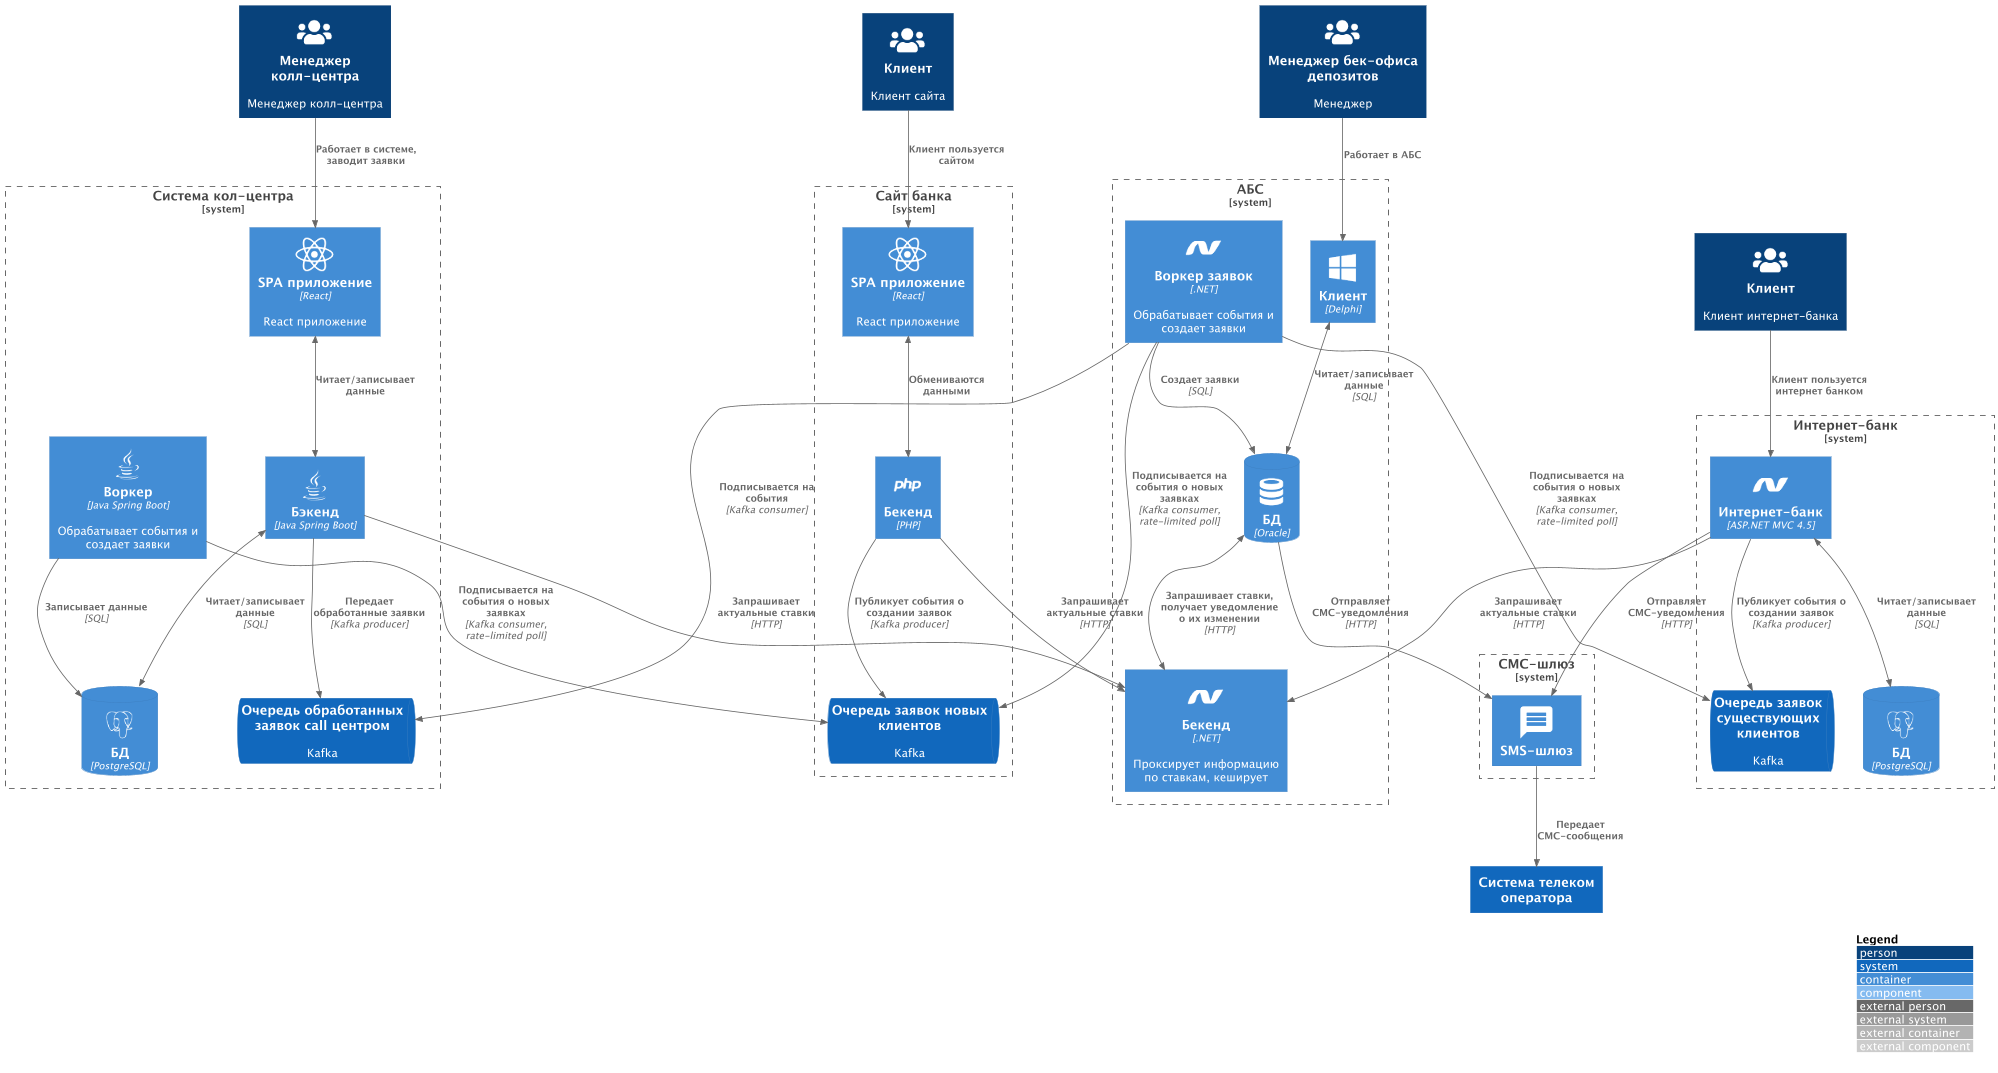

The diagram above was rendered by PlantUML. Its source (embedded in the PNG):
@startuml
!include utils/C4_Context.puml
!include utils/C4_Container.puml
!include utils/C4_Component.puml

!define DEVICONS https://raw.githubusercontent.com/tupadr3/plantuml-icon-font-sprites/master/devicons
!define DEVICONS2 https://raw.githubusercontent.com/tupadr3/plantuml-icon-font-sprites/master/devicons2
!define FONTAWESOME https://raw.githubusercontent.com/tupadr3/plantuml-icon-font-sprites/master/font-awesome-5
!define MATERIAL https://raw.githubusercontent.com/tupadr3/plantuml-icon-font-sprites/master/material
!include DEVICONS/angular.puml
!include DEVICONS/java.puml
!include DEVICONS/msql_server.puml
!include DEVICONS/go.puml
!include DEVICONS/postgresql.puml
!include DEVICONS/android.puml
!include DEVICONS/redis.puml
!include DEVICONS/python.puml
!include DEVICONS/php.puml
!include DEVICONS/dotnet.puml
!include DEVICONS/windows.puml
!include DEVICONS/database.puml
!include DEVICONS2/react_original.puml
!include MATERIAL/router.puml
!include MATERIAL/message.puml
!include FONTAWESOME/users.puml

LAYOUT_WITH_LEGEND()

' Skeleton container diagram based on system context
' Add containers inside each boundary as needed

Person(clientWebSite, "Клиент", "Клиент сайта", $sprite="users")
Person(clientInternetBank, "Клиент", "Клиент интернет-банка", $sprite="users")

Person(callCenterManager, "Менеджер колл-центра", "Менеджер колл-центра", $sprite="users")
'Person(externalCallCenterManager, "Менеджер колл-центра подрядчика", "Менеджер колл-центра", $sprite="users")
Person(depositManagerBackOffice, "Менеджер бек-офиса депозитов", "Менеджер", $sprite="users")

System_Boundary(b_website, "Сайт банка") {
    Container(spa_site, "SPA приложение", "React", "React приложение", $sprite="react_original")
    Container(back_site, "Бекенд", "PHP", "", $sprite="php")
    BiRel(spa_site, back_site, "Обмениваются данными")
    SystemQueue(newClientRequestsQueue, "Очередь заявок новых клиентов", "Kafka")
}

System_Boundary(b_internetBank, "Интернет-банк") {
    Container(internetBank, "Интернет-банк", "ASP.NET MVC 4.5", "", $sprite="dotnet")
    ContainerDb(dbIbank, "БД", "PostgreSQL", "", $sprite="postgresql")
    BiRel(internetBank, dbIbank, "Читает/записывает данные", $techn="SQL")
    SystemQueue(clientRequestsQueue, "Очередь заявок существующих клиентов", "Kafka")
}

System_Boundary(b_callCenter, "Система кол-центра") {
    Container(callCenterFe, "SPA приложение", "React", "React приложение", $sprite="react_original")
    Container(callCenterBe, "Бэкенд", "Java Spring Boot", "", $sprite="java")
    Container(callCenterWorker, "Воркер", "Java Spring Boot", "Обрабатывает события и создает заявки", $sprite="java")
    ContainerDb(callCenterDb, "БД", "PostgreSQL", "", $sprite="postgresql")

    BiRel(callCenterFe, callCenterBe, "Читает/записывает данные", $techn="")
    BiRel(callCenterBe, callCenterDb, "Читает/записывает данные", $techn="SQL")
    Rel(callCenterWorker, callCenterDb, "Записывает данные", $techn="SQL")

    SystemQueue(handledClientRequestsQueue, "Очередь обработанных заявок call центром", "Kafka")

    Rel(callCenterBe, handledClientRequestsQueue, "Передает обработанные заявки", $techn="Kafka producer")
}

'System_Boundary(b_externalCallCenter, "Система кол-центра подрядчика") {
'    ' TODO: add containers for "Система кол-центра подрядчика"
'}

System_Boundary(b_abc, "АБС") {
    Container(abcFE, "Клиент", "Delphi", "", $sprite="windows")
    Container(abcWorker, "Воркер заявок", ".NET", "Обрабатывает события и создает заявки", $sprite="dotnet")

    Container(abcBe, "Бекенд", ".NET", "Проксирует информацию по ставкам, кеширует", $sprite="dotnet")

    ContainerDb(abcDB, "БД", "Oracle", "", $sprite="database")
    BiRel(abcFE, abcDB, "Читает/записывает данные", $techn="SQL")
    Rel(abcWorker, abcDB, "Создает заявки", $techn="SQL")

    BiRel(abcDB, abcBe, "Запрашивает ставки, получает уведомление о их изменении", $techn="HTTP")
}

System_Boundary(b_smsGateway, "СМС-шлюз") {
    Container(smsGateway, "SMS-шлюз", "", "", $sprite="message")
}

System(smsOperator, "Система телеком оператора")

Rel(clientWebSite, spa_site, "Клиент пользуется сайтом")
Rel(callCenterManager, callCenterFe, "Работает в системе, заводит заявки")
Rel(depositManagerBackOffice, abcFE, "Работает в АБС")

Rel(clientInternetBank, internetBank, "Клиент пользуется интернет банком")


Rel(abcDB, smsGateway, "Отправляет СМС-уведомления", $techn="HTTP")
Rel(internetBank, smsGateway, "Отправляет СМС-уведомления", $techn="HTTP")


Rel(smsGateway, smsOperator, "Передает СМС-сообщения")

Rel(back_site, newClientRequestsQueue, "Публикует события о создании заявок", $techn="Kafka producer")
Rel(abcWorker, newClientRequestsQueue, "Подписывается на события о новых заявках", $techn="Kafka consumer,  rate-limited poll")
Rel(abcWorker, handledClientRequestsQueue, "Подписывается на события", $techn="Kafka consumer")


Rel(back_site, abcBe, "Запрашивает актуальные ставки", $techn="HTTP")

Rel(internetBank, abcBe, "Запрашивает актуальные ставки", $techn="HTTP")

Rel(callCenterBe, abcBe, "Запрашивает актуальные ставки", $techn="HTTP")

Rel(internetBank, clientRequestsQueue, "Публикует события о создании заявок", $techn="Kafka producer")
Rel(abcWorker, clientRequestsQueue, "Подписывается на события о новых заявках", $techn="Kafka consumer,  rate-limited poll")

Rel(callCenterWorker, newClientRequestsQueue, "Подписывается на события о новых заявках", $techn="Kafka consumer,  rate-limited poll")

@enduml